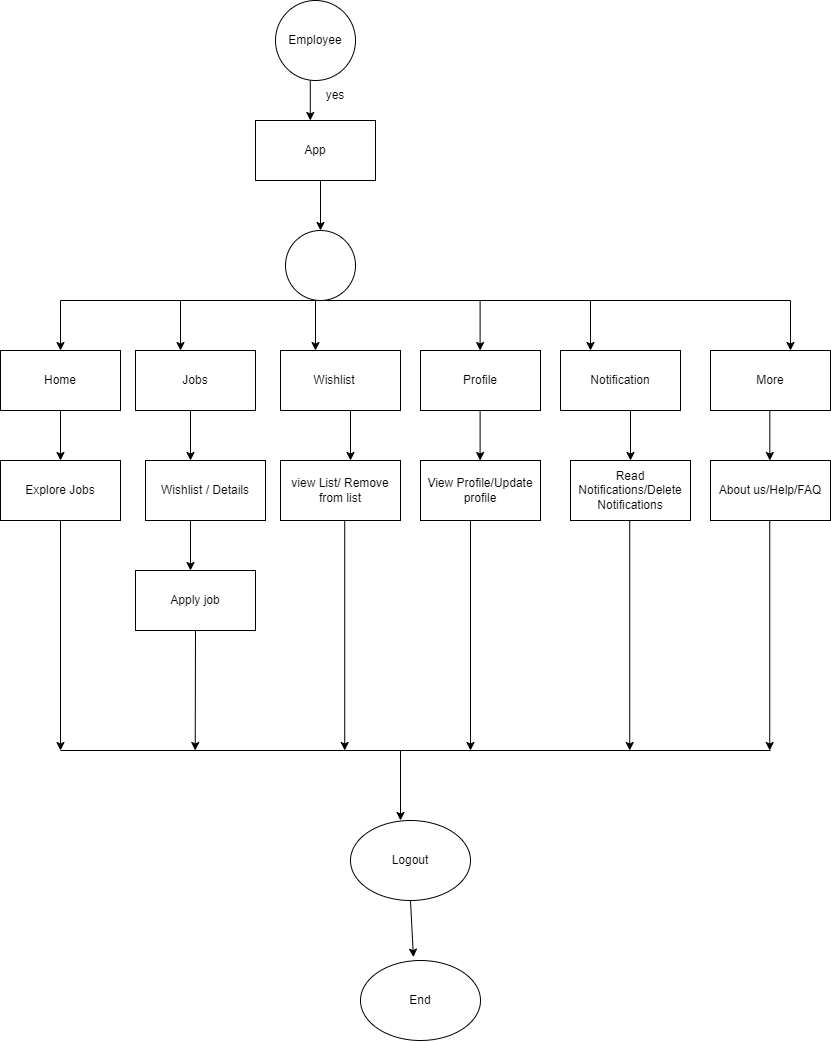

The diagram above was exported from draw.io. Its source (the exported page's mxGraphModel, read from the mxfile embedded in the PNG):
<mxGraphModel dx="890" dy="360" grid="1" gridSize="10" guides="1" tooltips="1" connect="1" arrows="1" fold="1" page="1" pageScale="1" pageWidth="850" pageHeight="1100" math="0" shadow="0">
  <root>
    <mxCell id="0" />
    <mxCell id="1" parent="0" />
    <mxCell id="Pau9oxo4R0bnnZ9n7nbM-19" value="" style="endArrow=classic;html=1;rounded=0;" parent="1" edge="1">
      <mxGeometry width="50" height="50" relative="1" as="geometry">
        <mxPoint x="309.78" y="90" as="sourcePoint" />
        <mxPoint x="309.78" y="130" as="targetPoint" />
      </mxGeometry>
    </mxCell>
    <mxCell id="Pau9oxo4R0bnnZ9n7nbM-20" value="App" style="rounded=0;whiteSpace=wrap;html=1;" parent="1" vertex="1">
      <mxGeometry x="255" y="130" width="120" height="60" as="geometry" />
    </mxCell>
    <mxCell id="Pau9oxo4R0bnnZ9n7nbM-24" value="yes" style="text;html=1;align=center;verticalAlign=middle;whiteSpace=wrap;rounded=0;" parent="1" vertex="1">
      <mxGeometry x="305" y="90" width="60" height="30" as="geometry" />
    </mxCell>
    <mxCell id="Pau9oxo4R0bnnZ9n7nbM-28" value="" style="endArrow=none;html=1;rounded=0;" parent="1" edge="1">
      <mxGeometry width="50" height="50" relative="1" as="geometry">
        <mxPoint x="60" y="310" as="sourcePoint" />
        <mxPoint x="790" y="310" as="targetPoint" />
      </mxGeometry>
    </mxCell>
    <mxCell id="Pau9oxo4R0bnnZ9n7nbM-29" value="" style="endArrow=classic;html=1;rounded=0;" parent="1" edge="1">
      <mxGeometry width="50" height="50" relative="1" as="geometry">
        <mxPoint x="60" y="310" as="sourcePoint" />
        <mxPoint x="60" y="360" as="targetPoint" />
      </mxGeometry>
    </mxCell>
    <mxCell id="Pau9oxo4R0bnnZ9n7nbM-30" value="" style="endArrow=classic;html=1;rounded=0;" parent="1" edge="1">
      <mxGeometry width="50" height="50" relative="1" as="geometry">
        <mxPoint x="180" y="310" as="sourcePoint" />
        <mxPoint x="180" y="360" as="targetPoint" />
      </mxGeometry>
    </mxCell>
    <mxCell id="Pau9oxo4R0bnnZ9n7nbM-31" value="" style="endArrow=classic;html=1;rounded=0;" parent="1" edge="1">
      <mxGeometry width="50" height="50" relative="1" as="geometry">
        <mxPoint x="315" y="310" as="sourcePoint" />
        <mxPoint x="315" y="360" as="targetPoint" />
      </mxGeometry>
    </mxCell>
    <mxCell id="Pau9oxo4R0bnnZ9n7nbM-32" value="" style="endArrow=classic;html=1;rounded=0;" parent="1" edge="1">
      <mxGeometry width="50" height="50" relative="1" as="geometry">
        <mxPoint x="479.6" y="310" as="sourcePoint" />
        <mxPoint x="479.6" y="360" as="targetPoint" />
      </mxGeometry>
    </mxCell>
    <mxCell id="Pau9oxo4R0bnnZ9n7nbM-33" value="" style="endArrow=classic;html=1;rounded=0;" parent="1" edge="1">
      <mxGeometry width="50" height="50" relative="1" as="geometry">
        <mxPoint x="590" y="310" as="sourcePoint" />
        <mxPoint x="590" y="360" as="targetPoint" />
      </mxGeometry>
    </mxCell>
    <mxCell id="Pau9oxo4R0bnnZ9n7nbM-34" value="Home" style="rounded=0;whiteSpace=wrap;html=1;" parent="1" vertex="1">
      <mxGeometry y="360" width="120" height="60" as="geometry" />
    </mxCell>
    <mxCell id="Pau9oxo4R0bnnZ9n7nbM-35" value="" style="endArrow=classic;html=1;rounded=0;" parent="1" edge="1">
      <mxGeometry width="50" height="50" relative="1" as="geometry">
        <mxPoint x="60" y="420" as="sourcePoint" />
        <mxPoint x="60" y="470" as="targetPoint" />
      </mxGeometry>
    </mxCell>
    <mxCell id="Pau9oxo4R0bnnZ9n7nbM-36" value="Explore Jobs" style="rounded=0;whiteSpace=wrap;html=1;" parent="1" vertex="1">
      <mxGeometry y="470" width="120" height="60" as="geometry" />
    </mxCell>
    <mxCell id="Pau9oxo4R0bnnZ9n7nbM-37" value="Jobs" style="rounded=0;whiteSpace=wrap;html=1;" parent="1" vertex="1">
      <mxGeometry x="135" y="360" width="120" height="60" as="geometry" />
    </mxCell>
    <mxCell id="Pau9oxo4R0bnnZ9n7nbM-38" value="Wishlist&lt;span style=&quot;white-space: pre;&quot;&gt;&#09;&lt;/span&gt;" style="rounded=0;whiteSpace=wrap;html=1;" parent="1" vertex="1">
      <mxGeometry x="280" y="360" width="120" height="60" as="geometry" />
    </mxCell>
    <mxCell id="Pau9oxo4R0bnnZ9n7nbM-39" value="Profile" style="rounded=0;whiteSpace=wrap;html=1;" parent="1" vertex="1">
      <mxGeometry x="420" y="360" width="120" height="60" as="geometry" />
    </mxCell>
    <mxCell id="Pau9oxo4R0bnnZ9n7nbM-40" value="Notification" style="rounded=0;whiteSpace=wrap;html=1;" parent="1" vertex="1">
      <mxGeometry x="560" y="360" width="120" height="60" as="geometry" />
    </mxCell>
    <mxCell id="Pau9oxo4R0bnnZ9n7nbM-41" value="" style="endArrow=classic;html=1;rounded=0;" parent="1" edge="1">
      <mxGeometry width="50" height="50" relative="1" as="geometry">
        <mxPoint x="630" y="420" as="sourcePoint" />
        <mxPoint x="630" y="470" as="targetPoint" />
      </mxGeometry>
    </mxCell>
    <mxCell id="Pau9oxo4R0bnnZ9n7nbM-42" value="" style="endArrow=classic;html=1;rounded=0;" parent="1" edge="1">
      <mxGeometry width="50" height="50" relative="1" as="geometry">
        <mxPoint x="479.6" y="420" as="sourcePoint" />
        <mxPoint x="479.6" y="470" as="targetPoint" />
      </mxGeometry>
    </mxCell>
    <mxCell id="Pau9oxo4R0bnnZ9n7nbM-43" value="" style="endArrow=classic;html=1;rounded=0;" parent="1" edge="1">
      <mxGeometry width="50" height="50" relative="1" as="geometry">
        <mxPoint x="350" y="420" as="sourcePoint" />
        <mxPoint x="350" y="470" as="targetPoint" />
      </mxGeometry>
    </mxCell>
    <mxCell id="Pau9oxo4R0bnnZ9n7nbM-44" value="" style="endArrow=classic;html=1;rounded=0;" parent="1" edge="1">
      <mxGeometry width="50" height="50" relative="1" as="geometry">
        <mxPoint x="190" y="420" as="sourcePoint" />
        <mxPoint x="190" y="470" as="targetPoint" />
      </mxGeometry>
    </mxCell>
    <mxCell id="Pau9oxo4R0bnnZ9n7nbM-45" value="More" style="rounded=0;whiteSpace=wrap;html=1;" parent="1" vertex="1">
      <mxGeometry x="710" y="360" width="120" height="60" as="geometry" />
    </mxCell>
    <mxCell id="Pau9oxo4R0bnnZ9n7nbM-46" value="" style="endArrow=classic;html=1;rounded=0;" parent="1" edge="1">
      <mxGeometry width="50" height="50" relative="1" as="geometry">
        <mxPoint x="790" y="310" as="sourcePoint" />
        <mxPoint x="790" y="360" as="targetPoint" />
      </mxGeometry>
    </mxCell>
    <mxCell id="Pau9oxo4R0bnnZ9n7nbM-47" value="Wishlist / Details" style="rounded=0;whiteSpace=wrap;html=1;" parent="1" vertex="1">
      <mxGeometry x="145" y="470" width="120" height="60" as="geometry" />
    </mxCell>
    <mxCell id="Pau9oxo4R0bnnZ9n7nbM-48" value="view List/ Remove from list" style="rounded=0;whiteSpace=wrap;html=1;" parent="1" vertex="1">
      <mxGeometry x="280" y="470" width="120" height="60" as="geometry" />
    </mxCell>
    <mxCell id="Pau9oxo4R0bnnZ9n7nbM-49" value="View Profile/Update profile" style="rounded=0;whiteSpace=wrap;html=1;" parent="1" vertex="1">
      <mxGeometry x="420" y="470" width="120" height="60" as="geometry" />
    </mxCell>
    <mxCell id="Pau9oxo4R0bnnZ9n7nbM-50" value="Read Notifications/Delete Notifications" style="rounded=0;whiteSpace=wrap;html=1;" parent="1" vertex="1">
      <mxGeometry x="570" y="470" width="120" height="60" as="geometry" />
    </mxCell>
    <mxCell id="Pau9oxo4R0bnnZ9n7nbM-51" value="About us/Help/FAQ" style="rounded=0;whiteSpace=wrap;html=1;" parent="1" vertex="1">
      <mxGeometry x="710" y="470" width="120" height="60" as="geometry" />
    </mxCell>
    <mxCell id="Pau9oxo4R0bnnZ9n7nbM-52" value="" style="endArrow=classic;html=1;rounded=0;" parent="1" edge="1">
      <mxGeometry width="50" height="50" relative="1" as="geometry">
        <mxPoint x="769.33" y="420" as="sourcePoint" />
        <mxPoint x="769.33" y="470" as="targetPoint" />
      </mxGeometry>
    </mxCell>
    <mxCell id="Pau9oxo4R0bnnZ9n7nbM-53" value="" style="endArrow=classic;html=1;rounded=0;" parent="1" edge="1">
      <mxGeometry width="50" height="50" relative="1" as="geometry">
        <mxPoint x="190" y="530" as="sourcePoint" />
        <mxPoint x="190" y="580" as="targetPoint" />
      </mxGeometry>
    </mxCell>
    <mxCell id="Pau9oxo4R0bnnZ9n7nbM-54" value="Apply job" style="rounded=0;whiteSpace=wrap;html=1;" parent="1" vertex="1">
      <mxGeometry x="135" y="580" width="120" height="60" as="geometry" />
    </mxCell>
    <mxCell id="Pau9oxo4R0bnnZ9n7nbM-55" value="" style="endArrow=classic;html=1;rounded=0;" parent="1" edge="1">
      <mxGeometry width="50" height="50" relative="1" as="geometry">
        <mxPoint x="60" y="530" as="sourcePoint" />
        <mxPoint x="60" y="760" as="targetPoint" />
      </mxGeometry>
    </mxCell>
    <mxCell id="Pau9oxo4R0bnnZ9n7nbM-56" value="" style="endArrow=classic;html=1;rounded=0;" parent="1" edge="1">
      <mxGeometry width="50" height="50" relative="1" as="geometry">
        <mxPoint x="344.23" y="530" as="sourcePoint" />
        <mxPoint x="344.23" y="760" as="targetPoint" />
      </mxGeometry>
    </mxCell>
    <mxCell id="Pau9oxo4R0bnnZ9n7nbM-57" value="" style="endArrow=classic;html=1;rounded=0;" parent="1" edge="1">
      <mxGeometry width="50" height="50" relative="1" as="geometry">
        <mxPoint x="470" y="530" as="sourcePoint" />
        <mxPoint x="470" y="760" as="targetPoint" />
      </mxGeometry>
    </mxCell>
    <mxCell id="Pau9oxo4R0bnnZ9n7nbM-58" value="" style="endArrow=classic;html=1;rounded=0;" parent="1" edge="1">
      <mxGeometry width="50" height="50" relative="1" as="geometry">
        <mxPoint x="629.23" y="530" as="sourcePoint" />
        <mxPoint x="629.23" y="760" as="targetPoint" />
      </mxGeometry>
    </mxCell>
    <mxCell id="Pau9oxo4R0bnnZ9n7nbM-59" value="" style="endArrow=classic;html=1;rounded=0;" parent="1" edge="1">
      <mxGeometry width="50" height="50" relative="1" as="geometry">
        <mxPoint x="769.23" y="530" as="sourcePoint" />
        <mxPoint x="769.23" y="760" as="targetPoint" />
      </mxGeometry>
    </mxCell>
    <mxCell id="Pau9oxo4R0bnnZ9n7nbM-60" value="" style="endArrow=none;html=1;rounded=0;" parent="1" edge="1">
      <mxGeometry width="50" height="50" relative="1" as="geometry">
        <mxPoint x="60" y="760" as="sourcePoint" />
        <mxPoint x="770" y="760" as="targetPoint" />
      </mxGeometry>
    </mxCell>
    <mxCell id="Pau9oxo4R0bnnZ9n7nbM-61" value="" style="endArrow=classic;html=1;rounded=0;" parent="1" edge="1">
      <mxGeometry width="50" height="50" relative="1" as="geometry">
        <mxPoint x="400" y="760" as="sourcePoint" />
        <mxPoint x="400" y="830" as="targetPoint" />
      </mxGeometry>
    </mxCell>
    <mxCell id="Pau9oxo4R0bnnZ9n7nbM-62" value="Logout" style="ellipse;whiteSpace=wrap;html=1;" parent="1" vertex="1">
      <mxGeometry x="350" y="830" width="120" height="80" as="geometry" />
    </mxCell>
    <mxCell id="Pau9oxo4R0bnnZ9n7nbM-63" value="" style="endArrow=classic;html=1;rounded=0;exitX=0.5;exitY=1;exitDx=0;exitDy=0;" parent="1" source="Pau9oxo4R0bnnZ9n7nbM-54" edge="1">
      <mxGeometry width="50" height="50" relative="1" as="geometry">
        <mxPoint x="195.01000000000002" y="650" as="sourcePoint" />
        <mxPoint x="194.72" y="760" as="targetPoint" />
      </mxGeometry>
    </mxCell>
    <mxCell id="Pau9oxo4R0bnnZ9n7nbM-64" value="End" style="ellipse;whiteSpace=wrap;html=1;" parent="1" vertex="1">
      <mxGeometry x="360" y="970" width="120" height="80" as="geometry" />
    </mxCell>
    <mxCell id="Pau9oxo4R0bnnZ9n7nbM-65" value="" style="endArrow=classic;html=1;rounded=0;exitX=0.5;exitY=1;exitDx=0;exitDy=0;entryX=0.441;entryY=-0.042;entryDx=0;entryDy=0;entryPerimeter=0;" parent="1" source="Pau9oxo4R0bnnZ9n7nbM-62" target="Pau9oxo4R0bnnZ9n7nbM-64" edge="1">
      <mxGeometry width="50" height="50" relative="1" as="geometry">
        <mxPoint x="418.33" y="920" as="sourcePoint" />
        <mxPoint x="418.33" y="970" as="targetPoint" />
      </mxGeometry>
    </mxCell>
    <mxCell id="Pau9oxo4R0bnnZ9n7nbM-69" value="Employee" style="ellipse;whiteSpace=wrap;html=1;aspect=fixed;" parent="1" vertex="1">
      <mxGeometry x="275" y="10" width="80" height="80" as="geometry" />
    </mxCell>
    <mxCell id="Bq-DCHUBO3gL0gr9DI5p-1" value="" style="ellipse;whiteSpace=wrap;html=1;aspect=fixed;" parent="1" vertex="1">
      <mxGeometry x="285" y="240" width="70" height="70" as="geometry" />
    </mxCell>
    <mxCell id="Bq-DCHUBO3gL0gr9DI5p-2" value="" style="endArrow=classic;html=1;rounded=0;entryX=0.5;entryY=0;entryDx=0;entryDy=0;" parent="1" target="Bq-DCHUBO3gL0gr9DI5p-1" edge="1">
      <mxGeometry width="50" height="50" relative="1" as="geometry">
        <mxPoint x="320" y="190" as="sourcePoint" />
        <mxPoint x="319.68" y="210" as="targetPoint" />
      </mxGeometry>
    </mxCell>
  </root>
</mxGraphModel>